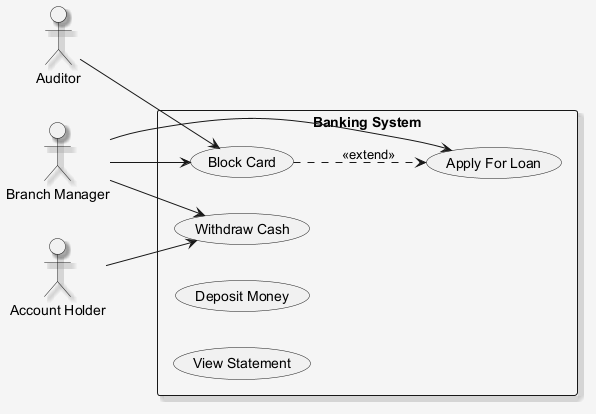

The diagram above was rendered by PlantUML. Its source (embedded in the PNG):
@startuml
skinparam shadowing false
skinparam backgroundColor #F5F5F5
skinparam shadowing true
left to right direction
actor "Branch Manager" as BM
actor "Auditor" as A
actor "Account Holder" as AH
rectangle "Banking System" {
  usecase "Withdraw Cash" as UC_WithdrawCash
  usecase "Block Card" as UC_BlockCard
  usecase "Deposit Money" as UC_DepositMoney
  usecase "View Statement" as UC_ViewStatement
  usecase "Apply For Loan" as UC_ApplyForLoan
}
BM --> UC_ApplyForLoan
BM --> UC_WithdrawCash
BM --> UC_BlockCard
A --> UC_BlockCard
AH --> UC_WithdrawCash
UC_BlockCard ..> UC_ApplyForLoan : <<extend>>
@enduml